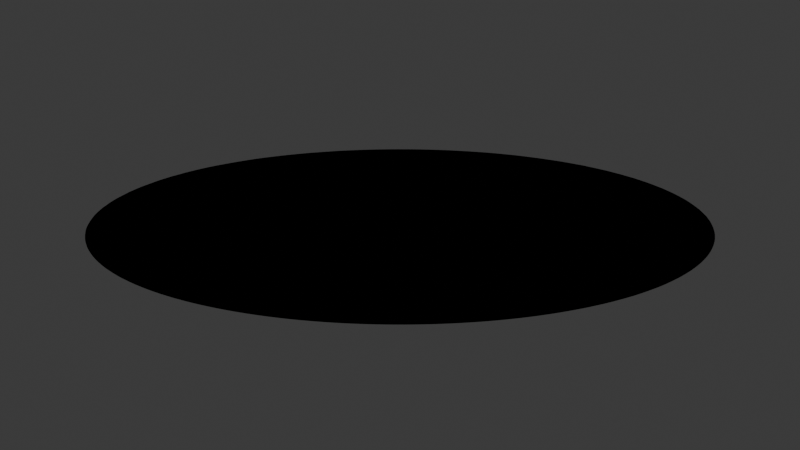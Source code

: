 # Source: 01_silhouette_flat.blend  (saved by Blender 5.0.119; exported with 4.5.12 LTS)
import bpy
from mathutils import Matrix  # noqa: F401  (used for matrix-valued properties, if any)

bpy.ops.wm.read_factory_settings(use_empty=True)
scene = bpy.context.scene
scene.name = 'Scene'

# ---- collections
col_collection = bpy.data.collections.new('Collection'); scene.collection.children.link(col_collection)
col_silhouette_svg = bpy.data.collections.new('silhouette.svg'); scene.collection.children.link(col_silhouette_svg)
col_silhouette_svg_001 = bpy.data.collections.new('silhouette.svg.001'); scene.collection.children.link(col_silhouette_svg_001)
col_silhouette_svg_002 = bpy.data.collections.new('silhouette.svg.002'); scene.collection.children.link(col_silhouette_svg_002)
col_silhouette_svg_003 = bpy.data.collections.new('silhouette.svg.003'); scene.collection.children.link(col_silhouette_svg_003)

# ---- materials (node trees are filled in below, after node groups)
mat_svgmat_007 = bpy.data.materials.new('SVGMat.007')
mat_svgmat_007.diffuse_color = (0.0, 0.0, 0.0, 1.0)

# ---- material node trees
mat_svgmat_007.use_nodes = True; mat_svgmat_007.node_tree.nodes.clear()
_N = mat_svgmat_007.node_tree.nodes; _L = mat_svgmat_007.node_tree.links
n0 = _N.new('ShaderNodeBsdfDiffuse'); n0.name = 'Diffuse BSDF'; n0.location = (0, 0)
n0.inputs[0].default_value = (0.0, 0.0, 0.0, 0.0)
n1 = _N.new('ShaderNodeOutputMaterial'); n1.name = 'Material Output'; n1.location = (170, 0)
_L.new(n0.outputs[0], n1.inputs[0])
n1.is_active_output = True

# ---- world
world_world = bpy.data.worlds.new('World'); scene.world = world_world
world_world.use_nodes = True; world_world.node_tree.nodes.clear()
_N = world_world.node_tree.nodes; _L = world_world.node_tree.links
n0 = _N.new('ShaderNodeOutputWorld'); n0.name = 'World Output'; n0.location = (200, 100)
n1 = _N.new('ShaderNodeBackground'); n1.name = 'Background'; n1.location = (-200, 100)
n1.inputs[0].default_value = (0.05088, 0.05088, 0.05088, 1.0)
_L.new(n1.outputs[0], n0.inputs[0])
n0.is_active_output = True
world_world.color = (0.05088, 0.05088, 0.05088)
world_world.sun_shadow_jitter_overblur = 0.0

# ---- cameras
cam_camera = bpy.data.cameras.new('Camera')
cam_camera.clip_start = 0.5
cam_camera.clip_end = 500.0
cam_camera.ortho_scale = 7.314

# ---- lights
light_sun = bpy.data.lights.new('Sun', 'SUN')
light_sun.energy = 3.0
light_light = bpy.data.lights.new('Light', 'POINT')
light_light.energy = 1000.0
light_light.shadow_soft_size = 0.1

# ---- meshes
me_curve_009 = bpy.data.meshes.new('Curve.009')
me_curve_009.from_pydata([(-12.5, -9.537e-07, 0.0), (-12.5, 0.3224, 0.0), (-12.48, 0.6428, 0.0), (-12.46, 0.9611, 0.0), (-12.44, 1.277, 0.0), (-12.4, 1.591, 0.0), (-12.36, 1.902, 0.0), (-12.3, 2.211, 0.0), (-12.25, 2.518, 0.0), (-12.18, 2.821, 0.0), (-12.11, 3.122, 0.0), (-12.03, 3.42, 0.0), (-11.94, 3.715, 0.0), (-11.84, 4.007, 0.0), (-11.74, 4.296, 0.0), (-11.63, 4.581, 0.0), (-11.52, 4.863, 0.0), (-11.4, 5.142, 0.0), (-11.27, 5.417, 0.0), (-11.13, 5.688, 0.0), (-10.99, 5.955, 0.0), (-10.84, 6.219, 0.0), (-10.69, 6.479, 0.0), (-10.53, 6.734, 0.0), (-10.36, 6.986, 0.0), (-10.19, 7.233, 0.0), (-10.02, 7.476, 0.0), (-9.833, 7.714, 0.0), (-9.644, 7.948, 0.0), (-9.451, 8.177, 0.0), (-9.251, 8.402, 0.0), (-9.047, 8.621, 0.0), (-8.837, 8.836, 0.0), (-8.623, 9.045, 0.0), (-8.403, 9.25, 0.0), (-8.179, 9.449, 0.0), (-7.95, 9.642, 0.0), (-7.716, 9.831, 0.0), (-7.477, 10.01, 0.0), (-7.235, 10.19, 0.0), (-6.987, 10.36, 0.0), (-6.736, 10.53, 0.0), (-6.48, 10.69, 0.0), (-6.22, 10.84, 0.0), (-5.957, 10.99, 0.0), (-5.689, 11.13, 0.0), (-5.418, 11.26, 0.0), (-5.143, 11.39, 0.0), (-4.864, 11.51, 0.0), (-4.582, 11.63, 0.0), (-4.296, 11.74, 0.0), (-4.008, 11.84, 0.0), (-3.716, 11.94, 0.0), (-3.421, 12.02, 0.0), (-3.123, 12.1, 0.0), (-2.822, 12.18, 0.0), (-2.518, 12.24, 0.0), (-2.212, 12.3, 0.0), (-1.903, 12.35, 0.0), (-1.591, 12.4, 0.0), (-1.277, 12.43, 0.0), (-0.9613, 12.46, 0.0), (-0.6429, 12.48, 0.0), (-0.3225, 12.49, 0.0), (0.0, 12.5, 0.0), (0.3225, 12.49, 0.0), (0.6429, 12.48, 0.0), (0.9613, 12.46, 0.0), (1.277, 12.43, 0.0), (1.591, 12.4, 0.0), (1.903, 12.35, 0.0), (2.212, 12.3, 0.0), (2.518, 12.24, 0.0), (2.822, 12.18, 0.0), (3.123, 12.1, 0.0), (3.421, 12.02, 0.0), (3.716, 11.94, 0.0), (4.008, 11.84, 0.0), (4.296, 11.74, 0.0), (4.582, 11.63, 0.0), (4.864, 11.51, 0.0), (5.143, 11.39, 0.0), (5.418, 11.26, 0.0), (5.689, 11.13, 0.0), (5.957, 10.99, 0.0), (6.22, 10.84, 0.0), (6.48, 10.69, 0.0), (6.736, 10.53, 0.0), (6.987, 10.36, 0.0), (7.235, 10.19, 0.0), (7.477, 10.01, 0.0), (7.716, 9.831, 0.0), (7.95, 9.642, 0.0), (8.179, 9.449, 0.0), (8.403, 9.25, 0.0), (8.623, 9.045, 0.0), (8.837, 8.836, 0.0), (9.047, 8.621, 0.0), (9.251, 8.402, 0.0), (9.451, 8.177, 0.0), (9.644, 7.948, 0.0), (9.833, 7.714, 0.0), (10.02, 7.476, 0.0), (10.19, 7.233, 0.0), (10.36, 6.986, 0.0), (10.53, 6.734, 0.0), (10.69, 6.479, 0.0), (10.84, 6.219, 0.0), (10.99, 5.955, 0.0), (11.13, 5.688, 0.0), (11.27, 5.417, 0.0), (11.4, 5.142, 0.0), (11.52, 4.863, 0.0), (11.63, 4.581, 0.0), (11.74, 4.296, 0.0), (11.84, 4.007, 0.0), (11.94, 3.715, 0.0), (12.03, 3.42, 0.0), (12.11, 3.122, 0.0), (12.18, 2.821, 0.0), (12.25, 2.518, 0.0), (12.3, 2.211, 0.0), (12.36, 1.902, 0.0), (12.4, 1.591, 0.0), (12.44, 1.277, 0.0), (12.46, 0.9611, 0.0), (12.48, 0.6428, 0.0), (12.5, 0.3224, 0.0), (12.5, -9.537e-07, 0.0), (12.5, -0.3224, 0.0), (12.48, -0.6428, 0.0), (12.46, -0.9611, 0.0), (12.44, -1.277, 0.0), (12.4, -1.591, 0.0), (12.36, -1.902, 0.0), (12.3, -2.211, 0.0), (12.25, -2.518, 0.0), (12.18, -2.821, 0.0), (12.11, -3.122, 0.0), (12.03, -3.42, 0.0), (11.94, -3.715, 0.0), (11.84, -4.007, 0.0), (11.74, -4.296, 0.0), (11.63, -4.581, 0.0), (11.52, -4.863, 0.0), (11.4, -5.142, 0.0), (11.27, -5.417, 0.0), (11.13, -5.688, 0.0), (10.99, -5.955, 0.0), (10.84, -6.219, 0.0), (10.69, -6.479, 0.0), (10.53, -6.734, 0.0), (10.36, -6.986, 0.0), (10.19, -7.233, 0.0), (10.02, -7.476, 0.0), (9.833, -7.714, 0.0), (9.644, -7.948, 0.0), (9.451, -8.177, 0.0), (9.251, -8.402, 0.0), (9.047, -8.621, 0.0), (8.838, -8.836, 0.0), (8.623, -9.045, 0.0), (8.403, -9.25, 0.0), (8.179, -9.449, 0.0), (7.95, -9.642, 0.0), (7.716, -9.831, 0.0), (7.477, -10.01, 0.0), (7.235, -10.19, 0.0), (6.987, -10.36, 0.0), (6.736, -10.53, 0.0), (6.48, -10.69, 0.0), (6.22, -10.84, 0.0), (5.957, -10.99, 0.0), (5.689, -11.13, 0.0), (5.418, -11.26, 0.0), (5.143, -11.39, 0.0), (4.864, -11.51, 0.0), (4.582, -11.63, 0.0), (4.296, -11.74, 0.0), (4.008, -11.84, 0.0), (3.716, -11.94, 0.0), (3.421, -12.02, 0.0), (3.123, -12.1, 0.0), (2.822, -12.18, 0.0), (2.518, -12.24, 0.0), (2.212, -12.3, 0.0), (1.903, -12.35, 0.0), (1.591, -12.4, 0.0), (1.277, -12.43, 0.0), (0.9613, -12.46, 0.0), (0.6429, -12.48, 0.0), (0.3225, -12.49, 0.0), (0.0, -12.5, 0.0), (-0.3225, -12.49, 0.0), (-0.6429, -12.48, 0.0), (-0.9613, -12.46, 0.0), (-1.277, -12.43, 0.0), (-1.591, -12.4, 0.0), (-1.903, -12.35, 0.0), (-2.212, -12.3, 0.0), (-2.518, -12.24, 0.0), (-2.822, -12.18, 0.0), (-3.123, -12.1, 0.0), (-3.421, -12.02, 0.0), (-3.716, -11.94, 0.0), (-4.008, -11.84, 0.0), (-4.296, -11.74, 0.0), (-4.582, -11.63, 0.0), (-4.864, -11.51, 0.0), (-5.143, -11.39, 0.0), (-5.418, -11.26, 0.0), (-5.689, -11.13, 0.0), (-5.957, -10.99, 0.0), (-6.22, -10.84, 0.0), (-6.48, -10.69, 0.0), (-6.736, -10.53, 0.0), (-6.987, -10.36, 0.0), (-7.235, -10.19, 0.0), (-7.477, -10.01, 0.0), (-7.716, -9.831, 0.0), (-7.95, -9.642, 0.0), (-8.179, -9.449, 0.0), (-8.403, -9.25, 0.0), (-8.623, -9.045, 0.0), (-8.838, -8.836, 0.0), (-9.047, -8.621, 0.0), (-9.251, -8.402, 0.0), (-9.451, -8.177, 0.0), (-9.644, -7.948, 0.0), (-9.833, -7.714, 0.0), (-10.02, -7.476, 0.0), (-10.19, -7.233, 0.0), (-10.36, -6.986, 0.0), (-10.53, -6.734, 0.0), (-10.69, -6.479, 0.0), (-10.84, -6.219, 0.0), (-10.99, -5.955, 0.0), (-11.13, -5.688, 0.0), (-11.27, -5.417, 0.0), (-11.4, -5.142, 0.0), (-11.52, -4.863, 0.0), (-11.63, -4.581, 0.0), (-11.74, -4.296, 0.0), (-11.84, -4.007, 0.0), (-11.94, -3.715, 0.0), (-12.03, -3.42, 0.0), (-12.11, -3.122, 0.0), (-12.18, -2.821, 0.0), (-12.25, -2.518, 0.0), (-12.3, -2.211, 0.0), (-12.36, -1.902, 0.0), (-12.4, -1.591, 0.0), (-12.44, -1.277, 0.0), (-12.46, -0.9611, 0.0), (-12.48, -0.6428, 0.0), (-12.5, -0.3224, 0.0)], [], [(63, 65, 64), (63, 66, 65), (62, 66, 63), (62, 67, 66), (61, 67, 62), (61, 68, 67), (60, 68, 61), (60, 69, 68), (59, 69, 60), (59, 70, 69), (58, 70, 59), (58, 71, 70), (57, 71, 58), (57, 72, 71), (56, 72, 57), (56, 73, 72), (55, 73, 56), (55, 74, 73), (54, 74, 55), (54, 75, 74), (53, 75, 54), (53, 76, 75), (52, 76, 53), (52, 77, 76), (51, 77, 52), (51, 78, 77), (50, 78, 51), (50, 79, 78), (49, 79, 50), (49, 80, 79), (48, 80, 49), (48, 81, 80), (47, 81, 48), (47, 82, 81), (46, 82, 47), (46, 83, 82), (45, 83, 46), (45, 84, 83), (44, 84, 45), (44, 85, 84), (43, 85, 44), (43, 86, 85), (42, 86, 43), (42, 87, 86), (41, 87, 42), (41, 88, 87), (40, 88, 41), (40, 89, 88), (39, 89, 40), (39, 90, 89), (38, 90, 39), (38, 91, 90), (37, 91, 38), (37, 92, 91), (36, 92, 37), (36, 93, 92), (35, 93, 36), (35, 94, 93), (34, 94, 35), (34, 95, 94), (33, 95, 34), (33, 96, 95), (32, 96, 33), (32, 97, 96), (31, 97, 32), (31, 98, 97), (30, 98, 31), (30, 99, 98), (29, 99, 30), (29, 100, 99), (28, 100, 29), (28, 101, 100), (27, 101, 28), (27, 102, 101), (26, 102, 27), (26, 103, 102), (25, 103, 26), (25, 104, 103), (24, 104, 25), (24, 105, 104), (23, 105, 24), (23, 106, 105), (22, 106, 23), (22, 107, 106), (21, 107, 22), (21, 108, 107), (20, 108, 21), (20, 109, 108), (19, 109, 20), (19, 110, 109), (18, 110, 19), (18, 111, 110), (17, 111, 18), (17, 112, 111), (16, 112, 17), (16, 113, 112), (15, 113, 16), (15, 114, 113), (14, 114, 15), (14, 115, 114), (13, 115, 14), (13, 116, 115), (12, 116, 13), (12, 117, 116), (11, 117, 12), (11, 118, 117), (10, 118, 11), (10, 119, 118), (9, 119, 10), (9, 120, 119), (8, 120, 9), (8, 121, 120), (7, 121, 8), (6, 121, 7), (6, 122, 121), (5, 122, 6), (5, 123, 122), (4, 123, 5), (4, 124, 123), (3, 124, 4), (3, 125, 124), (2, 125, 3), (2, 126, 125), (1, 126, 2), (1, 127, 126), (0, 127, 1), (0, 128, 127), (255, 128, 0), (255, 129, 128), (254, 129, 255), (254, 130, 129), (253, 130, 254), (253, 131, 130), (252, 131, 253), (252, 132, 131), (251, 132, 252), (251, 133, 132), (250, 133, 251), (250, 134, 133), (249, 134, 250), (249, 135, 134), (248, 135, 249), (248, 136, 135), (247, 136, 248), (247, 137, 136), (246, 137, 247), (246, 138, 137), (245, 138, 246), (245, 139, 138), (244, 139, 245), (244, 140, 139), (243, 140, 244), (243, 141, 140), (242, 141, 243), (242, 142, 141), (241, 142, 242), (241, 143, 142), (240, 143, 241), (240, 144, 143), (239, 144, 240), (239, 145, 144), (238, 145, 239), (238, 146, 145), (237, 146, 238), (237, 147, 146), (237, 148, 147), (236, 148, 237), (236, 149, 148), (235, 149, 236), (235, 150, 149), (234, 150, 235), (234, 151, 150), (233, 151, 234), (233, 152, 151), (232, 152, 233), (232, 153, 152), (231, 153, 232), (231, 154, 153), (230, 154, 231), (230, 155, 154), (229, 155, 230), (229, 156, 155), (228, 156, 229), (228, 157, 156), (227, 157, 228), (227, 158, 157), (226, 158, 227), (226, 159, 158), (225, 159, 226), (225, 160, 159), (224, 160, 225), (224, 161, 160), (223, 161, 224), (223, 162, 161), (222, 162, 223), (222, 163, 162), (221, 163, 222), (221, 164, 163), (220, 164, 221), (220, 165, 164), (219, 165, 220), (219, 166, 165), (218, 166, 219), (218, 167, 166), (217, 167, 218), (217, 168, 167), (216, 168, 217), (216, 169, 168), (215, 169, 216), (215, 170, 169), (214, 170, 215), (214, 171, 170), (213, 171, 214), (213, 172, 171), (212, 172, 213), (212, 173, 172), (211, 173, 212), (211, 174, 173), (210, 174, 211), (210, 175, 174), (209, 175, 210), (209, 176, 175), (208, 176, 209), (208, 177, 176), (207, 177, 208), (207, 178, 177), (206, 178, 207), (206, 179, 178), (205, 179, 206), (205, 180, 179), (204, 180, 205), (204, 181, 180), (203, 181, 204), (203, 182, 181), (202, 182, 203), (202, 183, 182), (201, 183, 202), (201, 184, 183), (200, 184, 201), (200, 185, 184), (199, 185, 200), (199, 186, 185), (198, 186, 199), (198, 187, 186), (197, 187, 198), (197, 188, 187), (196, 188, 197), (196, 189, 188), (195, 189, 196), (195, 190, 189), (194, 190, 195), (194, 191, 190), (193, 191, 194), (193, 192, 191)])
_uv = me_curve_009.uv_layers.new(name='UVMap')
_uv.uv.foreach_set('vector', [0.2471, 0.0, 0.2549, 0.0, 0.251, 0.0, 0.2471, 0.0, 0.2588, 0.0, 0.2549, 0.0, 0.2431, 0.0, 0.2588, 0.0, 0.2471, 0.0, 0.2431, 0.0, 0.2627, 0.0, 0.2588, 0.0, 0.2392, 0.0, 0.2627, 0.0, 0.2431, 0.0, 0.2392, 0.0, 0.2667, 0.0, 0.2627, 0.0, 0.2353, 0.0, 0.2667, 0.0, 0.2392, 0.0, 0.2353, 0.0, 0.2706, 0.0, 0.2667, 0.0, 0.2314, 0.0, 0.2706, 0.0, 0.2353, 0.0, 0.2314, 0.0, 0.2745, 0.0, 0.2706, 0.0, 0.2275, 0.0, 0.2745, 0.0, 0.2314, 0.0, 0.2275, 0.0, 0.2784, 0.0, 0.2745, 0.0, 0.2235, 0.0, 0.2784, 0.0, 0.2275, 0.0, 0.2235, 0.0, 0.2824, 0.0, 0.2784, 0.0, 0.2196, 0.0, 0.2824, 0.0, 0.2235, 0.0, 0.2196, 0.0, 0.2863, 0.0, 0.2824, 0.0, 0.2157, 0.0, 0.2863, 0.0, 0.2196, 0.0, 0.2157, 0.0, 0.2902, 0.0, 0.2863, 0.0, 0.2118, 0.0, 0.2902, 0.0, 0.2157, 0.0, 0.2118, 0.0, 0.2941, 0.0, 0.2902, 0.0, 0.2078, 0.0, 0.2941, 0.0, 0.2118, 0.0, 0.2078, 0.0, 0.298, 0.0, 0.2941, 0.0, 0.2039, 0.0, 0.298, 0.0, 0.2078, 0.0, 0.2039, 0.0, 0.302, 0.0, 0.298, 0.0, 0.2, 0.0, 0.302, 0.0, 0.2039, 0.0, 0.2, 0.0, 0.3059, 0.0, 0.302, 0.0, 0.1961, 0.0, 0.3059, 0.0, 0.2, 0.0, 0.1961, 0.0, 0.3098, 0.0, 0.3059, 0.0, 0.1922, 0.0, 0.3098, 0.0, 0.1961, 0.0, 0.1922, 0.0, 0.3137, 0.0, 0.3098, 0.0, 0.1882, 0.0, 0.3137, 0.0, 0.1922, 0.0, 0.1882, 0.0, 0.3176, 0.0, 0.3137, 0.0, 0.1843, 0.0, 0.3176, 0.0, 0.1882, 0.0, 0.1843, 0.0, 0.3216, 0.0, 0.3176, 0.0, 0.1804, 0.0, 0.3216, 0.0, 0.1843, 0.0, 0.1804, 0.0, 0.3255, 0.0, 0.3216, 0.0, 0.1765, 0.0, 0.3255, 0.0, 0.1804, 0.0, 0.1765, 0.0, 0.3294, 0.0, 0.3255, 0.0, 0.1725, 0.0, 0.3294, 0.0, 0.1765, 0.0, 0.1725, 0.0, 0.3333, 0.0, 0.3294, 0.0, 0.1686, 0.0, 0.3333, 0.0, 0.1725, 0.0, 0.1686, 0.0, 0.3373, 0.0, 0.3333, 0.0, 0.1647, 0.0, 0.3373, 0.0, 0.1686, 0.0, 0.1647, 0.0, 0.3412, 0.0, 0.3373, 0.0, 0.1608, 0.0, 0.3412, 0.0, 0.1647, 0.0, 0.1608, 0.0, 0.3451, 0.0, 0.3412, 0.0, 0.1569, 0.0, 0.3451, 0.0, 0.1608, 0.0, 0.1569, 0.0, 0.349, 0.0, 0.3451, 0.0, 0.1529, 0.0, 0.349, 0.0, 0.1569, 0.0, 0.1529, 0.0, 0.3529, 0.0, 0.349, 0.0, 0.149, 0.0, 0.3529, 0.0, 0.1529, 0.0, 0.149, 0.0, 0.3569, 0.0, 0.3529, 0.0, 0.1451, 0.0, 0.3569, 0.0, 0.149, 0.0, 0.1451, 0.0, 0.3608, 0.0, 0.3569, 0.0, 0.1412, 0.0, 0.3608, 0.0, 0.1451, 0.0, 0.1412, 0.0, 0.3647, 0.0, 0.3608, 0.0, 0.1373, 0.0, 0.3647, 0.0, 0.1412, 0.0, 0.1373, 0.0, 0.3686, 0.0, 0.3647, 0.0, 0.1333, 0.0, 0.3686, 0.0, 0.1373, 0.0, 0.1333, 0.0, 0.3725, 0.0, 0.3686, 0.0, 0.1294, 0.0, 0.3725, 0.0, 0.1333, 0.0, 0.1294, 0.0, 0.3765, 0.0, 0.3725, 0.0, 0.1255, 0.0, 0.3765, 0.0, 0.1294, 0.0, 0.1255, 0.0, 0.3804, 0.0, 0.3765, 0.0, 0.1216, 0.0, 0.3804, 0.0, 0.1255, 0.0, 0.1216, 0.0, 0.3843, 0.0, 0.3804, 0.0, 0.1176, 0.0, 0.3843, 0.0, 0.1216, 0.0, 0.1176, 0.0, 0.3882, 0.0, 0.3843, 0.0, 0.1137, 0.0, 0.3882, 0.0, 0.1176, 0.0, 0.1137, 0.0, 0.3922, 0.0, 0.3882, 0.0, 0.1098, 0.0, 0.3922, 0.0, 0.1137, 0.0, 0.1098, 0.0, 0.3961, 0.0, 0.3922, 0.0, 0.1059, 0.0, 0.3961, 0.0, 0.1098, 0.0, 0.1059, 0.0, 0.4, 0.0, 0.3961, 0.0, 0.102, 0.0, 0.4, 0.0, 0.1059, 0.0, 0.102, 0.0, 0.4039, 0.0, 0.4, 0.0, 0.09804, 0.0, 0.4039, 0.0, 0.102, 0.0, 0.09804, 0.0, 0.4078, 0.0, 0.4039, 0.0, 0.09412, 0.0, 0.4078, 0.0, 0.09804, 0.0, 0.09412, 0.0, 0.4118, 0.0, 0.4078, 0.0, 0.0902, 0.0, 0.4118, 0.0, 0.09412, 0.0, 0.0902, 0.0, 0.4157, 0.0, 0.4118, 0.0, 0.08627, 0.0, 0.4157, 0.0, 0.0902, 0.0, 0.08627, 0.0, 0.4196, 0.0, 0.4157, 0.0, 0.08235, 0.0, 0.4196, 0.0, 0.08627, 0.0, 0.08235, 0.0, 0.4235, 0.0, 0.4196, 0.0, 0.07843, 0.0, 0.4235, 0.0, 0.08235, 0.0, 0.07843, 0.0, 0.4275, 0.0, 0.4235, 0.0, 0.07451, 0.0, 0.4275, 0.0, 0.07843, 0.0, 0.07451, 0.0, 0.4314, 0.0, 0.4275, 0.0, 0.07059, 0.0, 0.4314, 0.0, 0.07451, 0.0, 0.07059, 0.0, 0.4353, 0.0, 0.4314, 0.0, 0.06667, 0.0, 0.4353, 0.0, 0.07059, 0.0, 0.06667, 0.0, 0.4392, 0.0, 0.4353, 0.0, 0.06275, 0.0, 0.4392, 0.0, 0.06667, 0.0, 0.06275, 0.0, 0.4431, 0.0, 0.4392, 0.0, 0.05882, 0.0, 0.4431, 0.0, 0.06275, 0.0, 0.05882, 0.0, 0.4471, 0.0, 0.4431, 0.0, 0.0549, 0.0, 0.4471, 0.0, 0.05882, 0.0, 0.0549, 0.0, 0.451, 0.0, 0.4471, 0.0, 0.05098, 0.0, 0.451, 0.0, 0.0549, 0.0, 0.05098, 0.0, 0.4549, 0.0, 0.451, 0.0, 0.04706, 0.0, 0.4549, 0.0, 0.05098, 0.0, 0.04706, 0.0, 0.4588, 0.0, 0.4549, 0.0, 0.04314, 0.0, 0.4588, 0.0, 0.04706, 0.0, 0.04314, 0.0, 0.4627, 0.0, 0.4588, 0.0, 0.03922, 0.0, 0.4627, 0.0, 0.04314, 0.0, 0.03922, 0.0, 0.4667, 0.0, 0.4627, 0.0, 0.03529, 0.0, 0.4667, 0.0, 0.03922, 0.0, 0.03529, 0.0, 0.4706, 0.0, 0.4667, 0.0, 0.03137, 0.0, 0.4706, 0.0, 0.03529, 0.0, 0.03137, 0.0, 0.4745, 0.0, 0.4706, 0.0, 0.02745, 0.0, 0.4745, 0.0, 0.03137, 0.0, 0.02353, 0.0, 0.4745, 0.0, 0.02745, 0.0, 0.02353, 0.0, 0.4784, 0.0, 0.4745, 0.0, 0.01961, 0.0, 0.4784, 0.0, 0.02353, 0.0, 0.01961, 0.0, 0.4824, 0.0, 0.4784, 0.0, 0.01569, 0.0, 0.4824, 0.0, 0.01961, 0.0, 0.01569, 0.0, 0.4863, 0.0, 0.4824, 0.0, 0.01176, 0.0, 0.4863, 0.0, 0.01569, 0.0, 0.01176, 0.0, 0.4902, 0.0, 0.4863, 0.0, 0.007843, 0.0, 0.4902, 0.0, 0.01176, 0.0, 0.007843, 0.0, 0.4941, 0.0, 0.4902, 0.0, 0.003922, 0.0, 0.4941, 0.0, 0.007843, 0.0, 0.003922, 0.0, 0.498, 0.0, 0.4941, 0.0, 0.0, 0.0, 0.498, 0.0, 0.003922, 0.0, 0.0, 0.0, 0.502, 0.0, 0.498, 0.0, 1.0, 0.0, 0.502, 0.0, 0.0, 0.0, 1.0, 0.0, 0.5059, 0.0, 0.502, 0.0, 0.9961, 0.0, 0.5059, 0.0, 1.0, 0.0, 0.9961, 0.0, 0.5098, 0.0, 0.5059, 0.0, 0.9922, 0.0, 0.5098, 0.0, 0.9961, 0.0, 0.9922, 0.0, 0.5137, 0.0, 0.5098, 0.0, 0.9882, 0.0, 0.5137, 0.0, 0.9922, 0.0, 0.9882, 0.0, 0.5176, 0.0, 0.5137, 0.0, 0.9843, 0.0, 0.5176, 0.0, 0.9882, 0.0, 0.9843, 0.0, 0.5216, 0.0, 0.5176, 0.0, 0.9804, 0.0, 0.5216, 0.0, 0.9843, 0.0, 0.9804, 0.0, 0.5255, 0.0, 0.5216, 0.0, 0.9765, 0.0, 0.5255, 0.0, 0.9804, 0.0, 0.9765, 0.0, 0.5294, 0.0, 0.5255, 0.0, 0.9725, 0.0, 0.5294, 0.0, 0.9765, 0.0, 0.9725, 0.0, 0.5333, 0.0, 0.5294, 0.0, 0.9686, 0.0, 0.5333, 0.0, 0.9725, 0.0, 0.9686, 0.0, 0.5373, 0.0, 0.5333, 0.0, 0.9647, 0.0, 0.5373, 0.0, 0.9686, 0.0, 0.9647, 0.0, 0.5412, 0.0, 0.5373, 0.0, 0.9608, 0.0, 0.5412, 0.0, 0.9647, 0.0, 0.9608, 0.0, 0.5451, 0.0, 0.5412, 0.0, 0.9569, 0.0, 0.5451, 0.0, 0.9608, 0.0, 0.9569, 0.0, 0.549, 0.0, 0.5451, 0.0, 0.9529, 0.0, 0.549, 0.0, 0.9569, 0.0, 0.9529, 0.0, 0.5529, 0.0, 0.549, 0.0, 0.949, 0.0, 0.5529, 0.0, 0.9529, 0.0, 0.949, 0.0, 0.5569, 0.0, 0.5529, 0.0, 0.9451, 0.0, 0.5569, 0.0, 0.949, 0.0, 0.9451, 0.0, 0.5608, 0.0, 0.5569, 0.0, 0.9412, 0.0, 0.5608, 0.0, 0.9451, 0.0, 0.9412, 0.0, 0.5647, 0.0, 0.5608, 0.0, 0.9373, 0.0, 0.5647, 0.0, 0.9412, 0.0, 0.9373, 0.0, 0.5686, 0.0, 0.5647, 0.0, 0.9333, 0.0, 0.5686, 0.0, 0.9373, 0.0, 0.9333, 0.0, 0.5725, 0.0, 0.5686, 0.0, 0.9294, 0.0, 0.5725, 0.0, 0.9333, 0.0, 0.9294, 0.0, 0.5765, 0.0, 0.5725, 0.0, 0.9294, 0.0, 0.5804, 0.0, 0.5765, 0.0, 0.9255, 0.0, 0.5804, 0.0, 0.9294, 0.0, 0.9255, 0.0, 0.5843, 0.0, 0.5804, 0.0, 0.9216, 0.0, 0.5843, 0.0, 0.9255, 0.0, 0.9216, 0.0, 0.5882, 0.0, 0.5843, 0.0, 0.9176, 0.0, 0.5882, 0.0, 0.9216, 0.0, 0.9176, 0.0, 0.5922, 0.0, 0.5882, 0.0, 0.9137, 0.0, 0.5922, 0.0, 0.9176, 0.0, 0.9137, 0.0, 0.5961, 0.0, 0.5922, 0.0, 0.9098, 0.0, 0.5961, 0.0, 0.9137, 0.0, 0.9098, 0.0, 0.6, 0.0, 0.5961, 0.0, 0.9059, 0.0, 0.6, 0.0, 0.9098, 0.0, 0.9059, 0.0, 0.6039, 0.0, 0.6, 0.0, 0.902, 0.0, 0.6039, 0.0, 0.9059, 0.0, 0.902, 0.0, 0.6078, 0.0, 0.6039, 0.0, 0.898, 0.0, 0.6078, 0.0, 0.902, 0.0, 0.898, 0.0, 0.6118, 0.0, 0.6078, 0.0, 0.8941, 0.0, 0.6118, 0.0, 0.898, 0.0, 0.8941, 0.0, 0.6157, 0.0, 0.6118, 0.0, 0.8902, 0.0, 0.6157, 0.0, 0.8941, 0.0, 0.8902, 0.0, 0.6196, 0.0, 0.6157, 0.0, 0.8863, 0.0, 0.6196, 0.0, 0.8902, 0.0, 0.8863, 0.0, 0.6235, 0.0, 0.6196, 0.0, 0.8824, 0.0, 0.6235, 0.0, 0.8863, 0.0, 0.8824, 0.0, 0.6275, 0.0, 0.6235, 0.0, 0.8784, 0.0, 0.6275, 0.0, 0.8824, 0.0, 0.8784, 0.0, 0.6314, 0.0, 0.6275, 0.0, 0.8745, 0.0, 0.6314, 0.0, 0.8784, 0.0, 0.8745, 0.0, 0.6353, 0.0, 0.6314, 0.0, 0.8706, 0.0, 0.6353, 0.0, 0.8745, 0.0, 0.8706, 0.0, 0.6392, 0.0, 0.6353, 0.0, 0.8667, 0.0, 0.6392, 0.0, 0.8706, 0.0, 0.8667, 0.0, 0.6431, 0.0, 0.6392, 0.0, 0.8627, 0.0, 0.6431, 0.0, 0.8667, 0.0, 0.8627, 0.0, 0.6471, 0.0, 0.6431, 0.0, 0.8588, 0.0, 0.6471, 0.0, 0.8627, 0.0, 0.8588, 0.0, 0.651, 0.0, 0.6471, 0.0, 0.8549, 0.0, 0.651, 0.0, 0.8588, 0.0, 0.8549, 0.0, 0.6549, 0.0, 0.651, 0.0, 0.851, 0.0, 0.6549, 0.0, 0.8549, 0.0, 0.851, 0.0, 0.6588, 0.0, 0.6549, 0.0, 0.8471, 0.0, 0.6588, 0.0, 0.851, 0.0, 0.8471, 0.0, 0.6627, 0.0, 0.6588, 0.0, 0.8431, 0.0, 0.6627, 0.0, 0.8471, 0.0, 0.8431, 0.0, 0.6667, 0.0, 0.6627, 0.0, 0.8392, 0.0, 0.6667, 0.0, 0.8431, 0.0, 0.8392, 0.0, 0.6706, 0.0, 0.6667, 0.0, 0.8353, 0.0, 0.6706, 0.0, 0.8392, 0.0, 0.8353, 0.0, 0.6745, 0.0, 0.6706, 0.0, 0.8314, 0.0, 0.6745, 0.0, 0.8353, 0.0, 0.8314, 0.0, 0.6784, 0.0, 0.6745, 0.0, 0.8275, 0.0, 0.6784, 0.0, 0.8314, 0.0, 0.8275, 0.0, 0.6824, 0.0, 0.6784, 0.0, 0.8235, 0.0, 0.6824, 0.0, 0.8275, 0.0, 0.8235, 0.0, 0.6863, 0.0, 0.6824, 0.0, 0.8196, 0.0, 0.6863, 0.0, 0.8235, 0.0, 0.8196, 0.0, 0.6902, 0.0, 0.6863, 0.0, 0.8157, 0.0, 0.6902, 0.0, 0.8196, 0.0, 0.8157, 0.0, 0.6941, 0.0, 0.6902, 0.0, 0.8118, 0.0, 0.6941, 0.0, 0.8157, 0.0, 0.8118, 0.0, 0.698, 0.0, 0.6941, 0.0, 0.8078, 0.0, 0.698, 0.0, 0.8118, 0.0, 0.8078, 0.0, 0.702, 0.0, 0.698, 0.0, 0.8039, 0.0, 0.702, 0.0, 0.8078, 0.0, 0.8039, 0.0, 0.7059, 0.0, 0.702, 0.0, 0.8, 0.0, 0.7059, 0.0, 0.8039, 0.0, 0.8, 0.0, 0.7098, 0.0, 0.7059, 0.0, 0.7961, 0.0, 0.7098, 0.0, 0.8, 0.0, 0.7961, 0.0, 0.7137, 0.0, 0.7098, 0.0, 0.7922, 0.0, 0.7137, 0.0, 0.7961, 0.0, 0.7922, 0.0, 0.7176, 0.0, 0.7137, 0.0, 0.7882, 0.0, 0.7176, 0.0, 0.7922, 0.0, 0.7882, 0.0, 0.7216, 0.0, 0.7176, 0.0, 0.7843, 0.0, 0.7216, 0.0, 0.7882, 0.0, 0.7843, 0.0, 0.7255, 0.0, 0.7216, 0.0, 0.7804, 0.0, 0.7255, 0.0, 0.7843, 0.0, 0.7804, 0.0, 0.7294, 0.0, 0.7255, 0.0, 0.7765, 0.0, 0.7294, 0.0, 0.7804, 0.0, 0.7765, 0.0, 0.7333, 0.0, 0.7294, 0.0, 0.7725, 0.0, 0.7333, 0.0, 0.7765, 0.0, 0.7725, 0.0, 0.7373, 0.0, 0.7333, 0.0, 0.7686, 0.0, 0.7373, 0.0, 0.7725, 0.0, 0.7686, 0.0, 0.7412, 0.0, 0.7373, 0.0, 0.7647, 0.0, 0.7412, 0.0, 0.7686, 0.0, 0.7647, 0.0, 0.7451, 0.0, 0.7412, 0.0, 0.7608, 0.0, 0.7451, 0.0, 0.7647, 0.0, 0.7608, 0.0, 0.749, 0.0, 0.7451, 0.0, 0.7569, 0.0, 0.749, 0.0, 0.7608, 0.0, 0.7569, 0.0, 0.7529, 0.0, 0.749, 0.0])
me_curve_009.materials.append(mat_svgmat_007)
me_curve_009.auto_texspace = False
me_curve_009.update()

# ---- objects
ob_sun = bpy.data.objects.new('Sun', light_sun)
ob_light = bpy.data.objects.new('Light', light_light)
ob_camera = bpy.data.objects.new('Camera', cam_camera)
ob_camerapivot = bpy.data.objects.new('CameraPivot', None)
ob_cameratarget = bpy.data.objects.new('CameraTarget', None)
ob_curve = bpy.data.objects.new('Curve', me_curve_009)

# ---- transforms, parenting, visibility, modifiers, constraints
ob_sun.location = (0.0, 0.0, 30.0)
ob_light.location = (4.076, 1.005, 5.904)
ob_light.rotation_euler = (0.6503, 0.05522, 1.866)
ob_light.lock_rotations_4d = False
ob_light.empty_display_type = 'ARROWS'
ob_light.color = (0.0, 0.0, 0.0, 0.0)
ob_light.lineart.crease_threshold = 0.0
ob_camera.parent = ob_camerapivot
ob_camera.location = (0.0, -42.0, 18.0)
ob_camera.lock_rotations_4d = False
ob_camera.empty_display_type = 'ARROWS'
ob_camera.color = (0.0, 0.0, 0.0, 0.0)
ob_camera.display_type = 'WIRE'
ob_camera.lineart.crease_threshold = 0.0
_c = ob_camera.constraints.new('TRACK_TO'); _c.name = 'Track To'
_c.target = ob_cameratarget
ob_camerapivot.location = (0.0, 0.0, 0.0)
ob_camerapivot.rotation_euler = (0.6768, 0.0, 2.359)
ob_cameratarget.location = (0.0, 0.0, 1.5)
ob_cameratarget.empty_display_type = 'SPHERE'
ob_cameratarget.empty_display_size = 0.5
ob_cameratarget.hide_viewport = True
ob_cameratarget.hide_render = True
ob_curve.location = (0.0, 0.0, 0.0)

# ---- collection membership
scene.collection.objects.link(ob_sun)
col_collection.objects.link(ob_light)
col_collection.objects.link(ob_camera)
col_collection.objects.link(ob_camerapivot)
col_collection.objects.link(ob_cameratarget)
col_silhouette_svg_003.objects.link(ob_curve)

# ---- scene / render settings (as saved in the file)
scene.camera = ob_camera
scene.frame_start = 1; scene.frame_end = 2160; scene.frame_set(812)
scene.render.engine = 'BLENDER_EEVEE_NEXT'
scene.render.bake_bias = 0.0
scene.render.bake_samples = 0
scene.cycles.sampling_pattern = 'TABULATED_SOBOL'
scene.eevee.use_volume_custom_range = False
bpy.context.view_layer.update()
